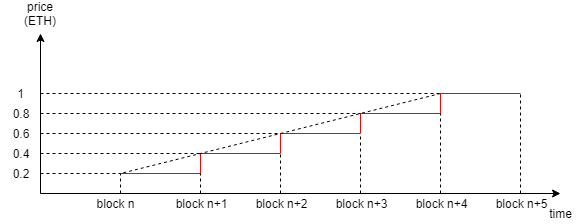

The diagram above was exported from draw.io. Its source (the exported page's mxGraphModel, read from the mxfile embedded in the PNG):
<mxGraphModel dx="1010" dy="582" grid="1" gridSize="10" guides="1" tooltips="1" connect="1" arrows="1" fold="1" page="1" pageScale="1" pageWidth="827" pageHeight="1169" math="0" shadow="0">
  <root>
    <mxCell id="0" />
    <mxCell id="1" parent="0" />
    <mxCell id="tM_xfhvJQjTl4kk_OmJZ-1" value="" style="endArrow=classic;html=1;" edge="1" parent="1">
      <mxGeometry width="50" height="50" relative="1" as="geometry">
        <mxPoint x="160" y="440" as="sourcePoint" />
        <mxPoint x="160" y="280" as="targetPoint" />
      </mxGeometry>
    </mxCell>
    <mxCell id="tM_xfhvJQjTl4kk_OmJZ-2" value="" style="endArrow=classic;html=1;" edge="1" parent="1">
      <mxGeometry width="50" height="50" relative="1" as="geometry">
        <mxPoint x="160" y="440" as="sourcePoint" />
        <mxPoint x="680" y="440" as="targetPoint" />
      </mxGeometry>
    </mxCell>
    <mxCell id="tM_xfhvJQjTl4kk_OmJZ-3" value="price (ETH)" style="text;html=1;strokeColor=none;fillColor=none;align=center;verticalAlign=middle;whiteSpace=wrap;rounded=0;" vertex="1" parent="1">
      <mxGeometry x="140" y="250" width="40" height="20" as="geometry" />
    </mxCell>
    <mxCell id="tM_xfhvJQjTl4kk_OmJZ-4" value="time" style="text;html=1;strokeColor=none;fillColor=none;align=center;verticalAlign=middle;whiteSpace=wrap;rounded=0;" vertex="1" parent="1">
      <mxGeometry x="660" y="450" width="40" height="20" as="geometry" />
    </mxCell>
    <mxCell id="tM_xfhvJQjTl4kk_OmJZ-5" value="" style="endArrow=none;html=1;fillColor=#f8cecc;strokeColor=#FF0000;" edge="1" parent="1">
      <mxGeometry width="50" height="50" relative="1" as="geometry">
        <mxPoint x="320" y="420" as="sourcePoint" />
        <mxPoint x="240" y="420" as="targetPoint" />
      </mxGeometry>
    </mxCell>
    <mxCell id="tM_xfhvJQjTl4kk_OmJZ-6" value="" style="endArrow=none;html=1;strokeColor=#FF0000;" edge="1" parent="1">
      <mxGeometry width="50" height="50" relative="1" as="geometry">
        <mxPoint x="320" y="400" as="sourcePoint" />
        <mxPoint x="400" y="400" as="targetPoint" />
      </mxGeometry>
    </mxCell>
    <mxCell id="tM_xfhvJQjTl4kk_OmJZ-7" value="" style="endArrow=none;html=1;strokeColor=#FF0000;" edge="1" parent="1">
      <mxGeometry width="50" height="50" relative="1" as="geometry">
        <mxPoint x="320" y="420" as="sourcePoint" />
        <mxPoint x="320" y="400" as="targetPoint" />
      </mxGeometry>
    </mxCell>
    <mxCell id="tM_xfhvJQjTl4kk_OmJZ-8" value="" style="endArrow=none;html=1;strokeColor=#FF0000;" edge="1" parent="1">
      <mxGeometry width="50" height="50" relative="1" as="geometry">
        <mxPoint x="400" y="380" as="sourcePoint" />
        <mxPoint x="480" y="380" as="targetPoint" />
      </mxGeometry>
    </mxCell>
    <mxCell id="tM_xfhvJQjTl4kk_OmJZ-9" value="" style="endArrow=none;html=1;strokeColor=#FF0000;" edge="1" parent="1">
      <mxGeometry width="50" height="50" relative="1" as="geometry">
        <mxPoint x="480" y="360" as="sourcePoint" />
        <mxPoint x="560" y="360" as="targetPoint" />
      </mxGeometry>
    </mxCell>
    <mxCell id="tM_xfhvJQjTl4kk_OmJZ-10" value="" style="endArrow=none;html=1;strokeColor=#FF0000;" edge="1" parent="1">
      <mxGeometry width="50" height="50" relative="1" as="geometry">
        <mxPoint x="480" y="380" as="sourcePoint" />
        <mxPoint x="480" y="360" as="targetPoint" />
      </mxGeometry>
    </mxCell>
    <mxCell id="tM_xfhvJQjTl4kk_OmJZ-11" value="" style="endArrow=none;html=1;strokeColor=#FF0000;" edge="1" parent="1">
      <mxGeometry width="50" height="50" relative="1" as="geometry">
        <mxPoint x="400" y="400" as="sourcePoint" />
        <mxPoint x="400" y="380" as="targetPoint" />
      </mxGeometry>
    </mxCell>
    <mxCell id="tM_xfhvJQjTl4kk_OmJZ-12" value="" style="endArrow=none;html=1;strokeColor=#FF0000;" edge="1" parent="1">
      <mxGeometry width="50" height="50" relative="1" as="geometry">
        <mxPoint x="560" y="360" as="sourcePoint" />
        <mxPoint x="560" y="340" as="targetPoint" />
      </mxGeometry>
    </mxCell>
    <mxCell id="tM_xfhvJQjTl4kk_OmJZ-13" value="" style="endArrow=none;dashed=1;html=1;" edge="1" parent="1">
      <mxGeometry width="50" height="50" relative="1" as="geometry">
        <mxPoint x="560" y="340" as="sourcePoint" />
        <mxPoint x="240" y="420" as="targetPoint" />
      </mxGeometry>
    </mxCell>
    <mxCell id="tM_xfhvJQjTl4kk_OmJZ-14" value="" style="endArrow=none;dashed=1;html=1;" edge="1" parent="1">
      <mxGeometry width="50" height="50" relative="1" as="geometry">
        <mxPoint x="240" y="440" as="sourcePoint" />
        <mxPoint x="240" y="420" as="targetPoint" />
      </mxGeometry>
    </mxCell>
    <mxCell id="tM_xfhvJQjTl4kk_OmJZ-15" value="" style="endArrow=none;dashed=1;html=1;" edge="1" parent="1">
      <mxGeometry width="50" height="50" relative="1" as="geometry">
        <mxPoint x="560" y="440" as="sourcePoint" />
        <mxPoint x="560" y="360" as="targetPoint" />
      </mxGeometry>
    </mxCell>
    <mxCell id="tM_xfhvJQjTl4kk_OmJZ-16" value="block n" style="text;html=1;strokeColor=none;fillColor=none;align=center;verticalAlign=middle;whiteSpace=wrap;rounded=0;" vertex="1" parent="1">
      <mxGeometry x="210" y="440" width="50" height="20" as="geometry" />
    </mxCell>
    <mxCell id="tM_xfhvJQjTl4kk_OmJZ-17" value="block n+1" style="text;html=1;strokeColor=none;fillColor=none;align=center;verticalAlign=middle;whiteSpace=wrap;rounded=0;" vertex="1" parent="1">
      <mxGeometry x="290" y="440" width="60" height="20" as="geometry" />
    </mxCell>
    <mxCell id="tM_xfhvJQjTl4kk_OmJZ-18" value="block n+2" style="text;html=1;strokeColor=none;fillColor=none;align=center;verticalAlign=middle;whiteSpace=wrap;rounded=0;" vertex="1" parent="1">
      <mxGeometry x="370" y="440" width="60" height="20" as="geometry" />
    </mxCell>
    <mxCell id="tM_xfhvJQjTl4kk_OmJZ-19" value="block n+3" style="text;html=1;strokeColor=none;fillColor=none;align=center;verticalAlign=middle;whiteSpace=wrap;rounded=0;" vertex="1" parent="1">
      <mxGeometry x="450" y="440" width="60" height="20" as="geometry" />
    </mxCell>
    <mxCell id="tM_xfhvJQjTl4kk_OmJZ-20" value="block n+4" style="text;html=1;strokeColor=none;fillColor=none;align=center;verticalAlign=middle;whiteSpace=wrap;rounded=0;" vertex="1" parent="1">
      <mxGeometry x="530" y="440" width="60" height="20" as="geometry" />
    </mxCell>
    <mxCell id="tM_xfhvJQjTl4kk_OmJZ-21" value="" style="endArrow=none;dashed=1;html=1;" edge="1" parent="1">
      <mxGeometry width="50" height="50" relative="1" as="geometry">
        <mxPoint x="160" y="420" as="sourcePoint" />
        <mxPoint x="240" y="420" as="targetPoint" />
      </mxGeometry>
    </mxCell>
    <mxCell id="tM_xfhvJQjTl4kk_OmJZ-22" value="" style="endArrow=none;dashed=1;html=1;" edge="1" parent="1">
      <mxGeometry width="50" height="50" relative="1" as="geometry">
        <mxPoint x="160" y="400" as="sourcePoint" />
        <mxPoint x="320" y="400" as="targetPoint" />
      </mxGeometry>
    </mxCell>
    <mxCell id="tM_xfhvJQjTl4kk_OmJZ-23" value="" style="endArrow=none;dashed=1;html=1;" edge="1" parent="1">
      <mxGeometry width="50" height="50" relative="1" as="geometry">
        <mxPoint x="160" y="380" as="sourcePoint" />
        <mxPoint x="400" y="380" as="targetPoint" />
      </mxGeometry>
    </mxCell>
    <mxCell id="tM_xfhvJQjTl4kk_OmJZ-24" value="" style="endArrow=none;dashed=1;html=1;" edge="1" parent="1">
      <mxGeometry width="50" height="50" relative="1" as="geometry">
        <mxPoint x="160" y="360" as="sourcePoint" />
        <mxPoint x="480" y="360" as="targetPoint" />
      </mxGeometry>
    </mxCell>
    <mxCell id="tM_xfhvJQjTl4kk_OmJZ-25" value="" style="endArrow=none;dashed=1;html=1;" edge="1" parent="1">
      <mxGeometry width="50" height="50" relative="1" as="geometry">
        <mxPoint x="160" y="340" as="sourcePoint" />
        <mxPoint x="560" y="340" as="targetPoint" />
      </mxGeometry>
    </mxCell>
    <mxCell id="tM_xfhvJQjTl4kk_OmJZ-26" value="0.2" style="text;html=1;strokeColor=none;fillColor=none;align=center;verticalAlign=middle;whiteSpace=wrap;rounded=0;" vertex="1" parent="1">
      <mxGeometry x="120" y="410" width="40" height="20" as="geometry" />
    </mxCell>
    <mxCell id="tM_xfhvJQjTl4kk_OmJZ-27" value="0.4" style="text;html=1;strokeColor=none;fillColor=none;align=center;verticalAlign=middle;whiteSpace=wrap;rounded=0;" vertex="1" parent="1">
      <mxGeometry x="120" y="390" width="40" height="20" as="geometry" />
    </mxCell>
    <mxCell id="tM_xfhvJQjTl4kk_OmJZ-28" value="0.6" style="text;html=1;strokeColor=none;fillColor=none;align=center;verticalAlign=middle;whiteSpace=wrap;rounded=0;" vertex="1" parent="1">
      <mxGeometry x="120" y="370" width="40" height="20" as="geometry" />
    </mxCell>
    <mxCell id="tM_xfhvJQjTl4kk_OmJZ-29" value="0.8" style="text;html=1;strokeColor=none;fillColor=none;align=center;verticalAlign=middle;whiteSpace=wrap;rounded=0;" vertex="1" parent="1">
      <mxGeometry x="120" y="350" width="40" height="20" as="geometry" />
    </mxCell>
    <mxCell id="tM_xfhvJQjTl4kk_OmJZ-30" value="1" style="text;html=1;strokeColor=none;fillColor=none;align=center;verticalAlign=middle;whiteSpace=wrap;rounded=0;" vertex="1" parent="1">
      <mxGeometry x="120" y="330" width="40" height="20" as="geometry" />
    </mxCell>
    <mxCell id="tM_xfhvJQjTl4kk_OmJZ-34" value="" style="endArrow=none;html=1;strokeColor=#FF0000;" edge="1" parent="1">
      <mxGeometry width="50" height="50" relative="1" as="geometry">
        <mxPoint x="560" y="340" as="sourcePoint" />
        <mxPoint x="640" y="340" as="targetPoint" />
      </mxGeometry>
    </mxCell>
    <mxCell id="tM_xfhvJQjTl4kk_OmJZ-35" value="" style="endArrow=none;dashed=1;html=1;" edge="1" parent="1">
      <mxGeometry width="50" height="50" relative="1" as="geometry">
        <mxPoint x="640" y="440" as="sourcePoint" />
        <mxPoint x="640" y="340" as="targetPoint" />
      </mxGeometry>
    </mxCell>
    <mxCell id="tM_xfhvJQjTl4kk_OmJZ-37" value="" style="endArrow=none;dashed=1;html=1;exitX=0.5;exitY=0;exitDx=0;exitDy=0;" edge="1" parent="1" source="tM_xfhvJQjTl4kk_OmJZ-18">
      <mxGeometry width="50" height="50" relative="1" as="geometry">
        <mxPoint x="120" y="540" as="sourcePoint" />
        <mxPoint x="400" y="400" as="targetPoint" />
      </mxGeometry>
    </mxCell>
    <mxCell id="tM_xfhvJQjTl4kk_OmJZ-38" value="" style="endArrow=none;dashed=1;html=1;exitX=0.5;exitY=0;exitDx=0;exitDy=0;" edge="1" parent="1" source="tM_xfhvJQjTl4kk_OmJZ-19">
      <mxGeometry width="50" height="50" relative="1" as="geometry">
        <mxPoint x="120" y="540" as="sourcePoint" />
        <mxPoint x="480" y="380" as="targetPoint" />
      </mxGeometry>
    </mxCell>
    <mxCell id="tM_xfhvJQjTl4kk_OmJZ-39" value="" style="endArrow=none;dashed=1;html=1;exitX=0.5;exitY=0;exitDx=0;exitDy=0;" edge="1" parent="1" source="tM_xfhvJQjTl4kk_OmJZ-17">
      <mxGeometry width="50" height="50" relative="1" as="geometry">
        <mxPoint x="120" y="540" as="sourcePoint" />
        <mxPoint x="320" y="420" as="targetPoint" />
      </mxGeometry>
    </mxCell>
    <mxCell id="tM_xfhvJQjTl4kk_OmJZ-40" value="block n+5" style="text;html=1;strokeColor=none;fillColor=none;align=center;verticalAlign=middle;whiteSpace=wrap;rounded=0;" vertex="1" parent="1">
      <mxGeometry x="610" y="440" width="60" height="20" as="geometry" />
    </mxCell>
  </root>
</mxGraphModel>